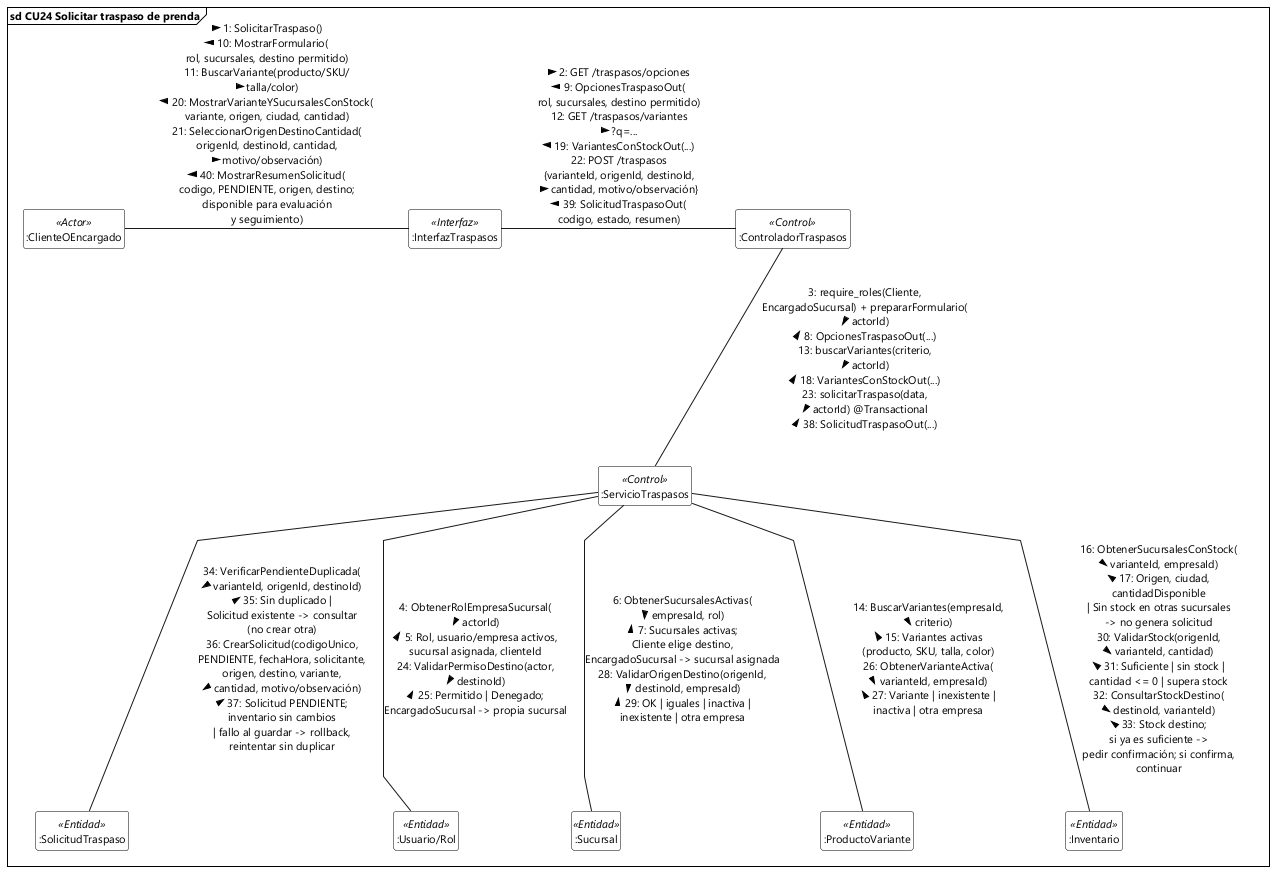

The diagram above was rendered by PlantUML. Its source (embedded in the PNG):
@startuml
skinparam style strictuml
skinparam handwritten false
skinparam shadowing false
skinparam backgroundColor #FFFFFF

skinparam defaultFontName "Segoe UI"
skinparam defaultFontSize 11

' Trazado de líneas rectas
skinparam linetype polyline

' Espaciado interno y separación entre nodos
skinparam frameMargin 40
skinparam nodesep 70
skinparam ranksep 70

hide members
hide circle

' Estilo estricto 2D para rectángulos UML 2.5
skinparam class {
    BorderColor #000000
    BackgroundColor #FFFFFF
    HeaderBackgroundColor #FFFFFF
}

skinparam frame {
    BorderColor #000000
    BackgroundColor #FFFFFF
}

' Marco de Interacción UML 2.5 / 2.5.1
frame "sd CU24 Solicitar traspaso de prenda" {

    ' Nodos invisibles para dar altura y margen a los bordes
    class " \n \n \n \n " as espaciador1 <<invisible>>
    class " " as espaciador2 <<invisible>>
    class "                                       " as espaciadorDerecha <<invisible>>
    hide espaciador1
    hide espaciador2
    hide espaciadorDerecha

    ' Líneas de vida (rectángulos estándar UML 2.5)
    class ":ClienteOEncargado" as actor_traspaso <<Actor>>
    class ":InterfazTraspasos" as ui_traspasos <<Interfaz>>
    class ":ControladorTraspasos" as ctrl_traspasos <<Control>>
    class ":ServicioTraspasos" as svc_traspasos <<Control>>
    class ":Usuario/Rol" as ent_usuario_rol <<Entidad>>
    class ":Sucursal" as ent_sucursal <<Entidad>>
    class ":ProductoVariante" as ent_variante <<Entidad>>
    class ":Inventario" as ent_inventario <<Entidad>>
    class ":SolicitudTraspaso" as ent_solicitud <<Entidad>>

    ' Empuje de espacio vertical
    espaciador1 -[hidden]down-> actor_traspaso
    espaciador2 -[hidden]down-> ctrl_traspasos

    ' ------------------------------------------------------------------ '
    ' Nivel 1: apertura, rol y ámbito                                    '
    ' ------------------------------------------------------------------ '
    actor_traspaso -right- ui_traspasos : "1: SolicitarTraspaso() >\n< 10: MostrarFormulario(\nrol, sucursales, destino permitido)\n11: BuscarVariante(producto/SKU/\ntalla/color) >\n< 20: MostrarVarianteYSucursalesConStock(\nvariante, origen, ciudad, cantidad)\n21: SeleccionarOrigenDestinoCantidad(\norigenId, destinoId, cantidad,\nmotivo/observación) >\n< 40: MostrarResumenSolicitud(\ncodigo, PENDIENTE, origen, destino;\ndisponible para evaluación\ny seguimiento)"

    ui_traspasos -right- ctrl_traspasos : "2: GET /traspasos/opciones >\n< 9: OpcionesTraspasoOut(\nrol, sucursales, destino permitido)\n12: GET /traspasos/variantes\n?q=... >\n< 19: VariantesConStockOut(...)\n22: POST /traspasos\n{varianteId, origenId, destinoId,\ncantidad, motivo/observación} >\n< 39: SolicitudTraspasoOut(\ncodigo, estado, resumen)"

    ctrl_traspasos -down- svc_traspasos : "3: require_roles(Cliente,\nEncargadoSucursal) + prepararFormulario(\nactorId) >\n< 8: OpcionesTraspasoOut(...)\n13: buscarVariantes(criterio,\nactorId) >\n< 18: VariantesConStockOut(...)\n23: solicitarTraspaso(data,\nactorId) @Transactional >\n< 38: SolicitudTraspasoOut(...)"

    svc_traspasos -down- ent_usuario_rol : "4: ObtenerRolEmpresaSucursal(\nactorId) >\n< 5: Rol, usuario/empresa activos,\nsucursal asignada, clienteId\n24: ValidarPermisoDestino(actor,\ndestinoId) >\n< 25: Permitido | Denegado;\nEncargadoSucursal -> propia sucursal"

    svc_traspasos -down- ent_sucursal : "6: ObtenerSucursalesActivas(\nempresaId, rol) >\n< 7: Sucursales activas;\nCliente elige destino,\nEncargadoSucursal -> sucursal asignada\n28: ValidarOrigenDestino(origenId,\ndestinoId, empresaId) >\n< 29: OK | iguales | inactiva |\ninexistente | otra empresa"

    ' ------------------------------------------------------------------ '
    ' Nivel 2: búsqueda de variante y disponibilidad                    '
    ' ------------------------------------------------------------------ '
    svc_traspasos -down- ent_variante : "14: BuscarVariantes(empresaId,\ncriterio) >\n< 15: Variantes activas\n(producto, SKU, talla, color)\n26: ObtenerVarianteActiva(\nvarianteId, empresaId) >\n< 27: Variante | inexistente |\ninactiva | otra empresa"

    svc_traspasos -down- ent_inventario : "16: ObtenerSucursalesConStock(\nvarianteId, empresaId) >\n< 17: Origen, ciudad,\ncantidadDisponible\n| Sin stock en otras sucursales\n-> no genera solicitud\n30: ValidarStock(origenId,\nvarianteId, cantidad) >\n< 31: Suficiente | sin stock |\ncantidad <= 0 | supera stock\n32: ConsultarStockDestino(\ndestinoId, varianteId) >\n< 33: Stock destino;\nsi ya es suficiente ->\npedir confirmación; si confirma,\ncontinuar"

    ' ------------------------------------------------------------------ '
    ' Nivel 3: control de duplicados y registro                         '
    ' ------------------------------------------------------------------ '
    svc_traspasos -down- ent_solicitud : "34: VerificarPendienteDuplicada(\nvarianteId, origenId, destinoId) >\n< 35: Sin duplicado |\nSolicitud existente -> consultar\n(no crear otra)\n36: CrearSolicitud(codigoUnico,\nPENDIENTE, fechaHora, solicitante,\norigen, destino, variante,\ncantidad, motivo/observación) >\n< 37: Solicitud PENDIENTE;\ninventario sin cambios\n| fallo al guardar -> rollback,\nreintentar sin duplicar"

    ' Extensión lateral para garantizar margen libre
    ent_solicitud -[hidden]right-> espaciadorDerecha
}

@enduml